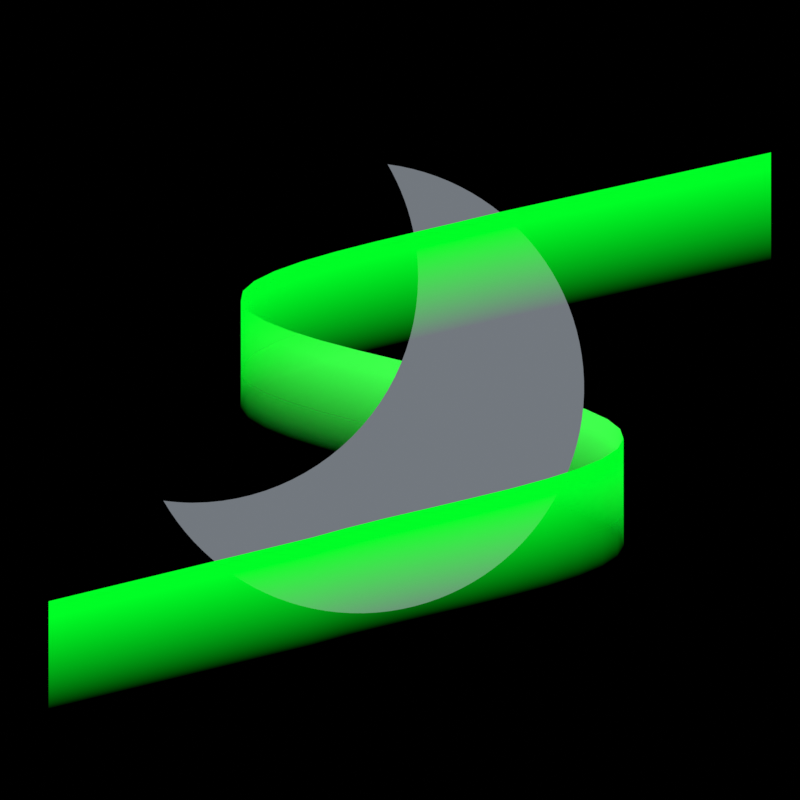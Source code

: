 # Source: aurora-icon.blend  (saved by Blender 4.4.32; exported with 4.5.12 LTS)
import bpy
from mathutils import Matrix  # noqa: F401  (used for matrix-valued properties, if any)

bpy.ops.wm.read_factory_settings(use_empty=True)
scene = bpy.context.scene
scene.name = 'Scene'

# ---- collections
col_collection = bpy.data.collections.new('Collection'); scene.collection.children.link(col_collection)
col_inspiration = bpy.data.collections.new('Inspiration'); scene.collection.children.link(col_inspiration)

# ---- images (referenced by path relative to the original .blend; pixels are not part of the script)
import os
ASSET_DIR = os.environ.get("B2B_ASSET_DIR", "")  # directory of the original .blend (textures are referenced by path, not embedded)
HERE = os.path.dirname(os.path.abspath(__file__))  # packed textures are extracted next to this script under _unpacked/

def load_image(name, relpath, width, height, colorspace="sRGB"):
    """Load a texture the original file referenced (path relative to the .blend, or extracted next to this script)."""
    p = next((c for c in (os.path.join(HERE, relpath), os.path.join(ASSET_DIR, relpath)) if relpath and os.path.exists(c)), "")
    if p:
        img = bpy.data.images.load(p, check_existing=True)
        img.name = name
    else:  # same state as the original file: an image datablock whose file is absent (Cycles renders it pink)
        img = bpy.data.images.new(name, width, height)
        img.source = "FILE"
        img.filepath = "//" + (relpath or name)
    img.colorspace_settings.name = colorspace
    return img
img_clearsky_night_png = load_image('clearsky_night.png', 'clearsky_night.png', 1024, 1024, 'sRGB')

# ---- materials (node trees are filled in below, after node groups)
mat_moon = bpy.data.materials.new('Moon')
mat_clearsky_night = bpy.data.materials.new('clearsky_night')
mat_norhtern_light = bpy.data.materials.new('Norhtern Light')
mat_norhtern_light.surface_render_method = 'BLENDED'
mat_norhtern_light.blend_method = 'BLEND'

# ---- material node trees
mat_moon.use_nodes = True; mat_moon.node_tree.nodes.clear()
_N = mat_moon.node_tree.nodes; _L = mat_moon.node_tree.links
n0 = _N.new('ShaderNodeOutputMaterial'); n0.name = 'Material Output'; n0.location = (300, 300)
n1 = _N.new('ShaderNodeEmission'); n1.name = 'Emission'; n1.location = (10, 300)
n1.inputs[0].default_value = (0.1692, 0.1882, 0.2103, 1.0)
_L.new(n1.outputs[0], n0.inputs[0])
n0.is_active_output = True
mat_clearsky_night.use_nodes = True; mat_clearsky_night.node_tree.nodes.clear()
_N = mat_clearsky_night.node_tree.nodes; _L = mat_clearsky_night.node_tree.links
n0 = _N.new('ShaderNodeOutputMaterial'); n0.name = 'Material Output'; n0.location = (254, 326)
n1 = _N.new('ShaderNodeTexImage'); n1.name = 'Image Texture'; n1.location = (-331, 324)
n1.image = img_clearsky_night_png
n1.extension = 'CLIP'
n2 = _N.new('ShaderNodeEmission'); n2.name = 'Emission'; n2.location = (-18, 306)
_L.new(n1.outputs[0], n2.inputs[0])
_L.new(n2.outputs[0], n0.inputs[0])
n0.is_active_output = True
mat_norhtern_light.use_nodes = True; mat_norhtern_light.node_tree.nodes.clear()
_N = mat_norhtern_light.node_tree.nodes; _L = mat_norhtern_light.node_tree.links
n0 = _N.new('ShaderNodeOutputMaterial'); n0.name = 'Material Output'; n0.location = (320, 300)
n1 = _N.new('ShaderNodeBsdfPrincipled'); n1.name = 'Principled BSDF'; n1.location = (16, 319)
n1.inputs[0].default_value = (0.8005, 0.0, 0.666, 1.0)
n1.inputs[27].default_value = (0.0, 1.0, 0.01995, 1.0)
n1.inputs[28].default_value = 1.0
n2 = _N.new('ShaderNodeTexGradient'); n2.name = 'Gradient Texture'; n2.location = (-344, 223)
n3 = _N.new('ShaderNodeTexCoord'); n3.name = 'Texture Coordinate'; n3.location = (-677, 202)
n4 = _N.new('ShaderNodeSeparateXYZ'); n4.name = 'Separate XYZ'; n4.location = (-512, 159)
n5 = _N.new('ShaderNodeMapRange'); n5.name = 'Map Range'; n5.location = (-164, 235)
n5.clamp = False
n5.inputs[2].default_value = 0.06
_L.new(n1.outputs[0], n0.inputs[0])
_L.new(n3.outputs[2], n4.inputs[0])
_L.new(n2.outputs[1], n5.inputs[0])
_L.new(n4.outputs[0], n2.inputs[0])
_L.new(n5.outputs[0], n1.inputs[4])
n0.is_active_output = True

# ---- world
world_world = bpy.data.worlds.new('World'); scene.world = world_world
world_world.use_nodes = True; world_world.node_tree.nodes.clear()
_N = world_world.node_tree.nodes; _L = world_world.node_tree.links
n0 = _N.new('ShaderNodeOutputWorld'); n0.name = 'World Output'; n0.location = (300, 300)
n1 = _N.new('ShaderNodeBackground'); n1.name = 'Background'; n1.location = (10, 300)
n1.inputs[0].default_value = (0.0, 0.0, 0.0, 1.0)
n1.inputs[1].default_value = 0.0
_L.new(n1.outputs[0], n0.inputs[0])
n0.is_active_output = True
world_world.color = (0.05088, 0.05088, 0.05088)
world_world.sun_shadow_jitter_overblur = 0.0

# ---- cameras
cam_camera = bpy.data.cameras.new('Camera')
cam_camera.type = 'ORTHO'
cam_camera.clip_end = 100.0
cam_camera.ortho_scale = 1.0

# ---- meshes
me_clearsky_night = bpy.data.meshes.new('clearsky_night')
me_clearsky_night.from_pydata([(-0.5, -0.5, 0.0), (0.5, -0.5, 0.0), (-0.5, 0.5, 0.0), (0.5, 0.5, 0.0)], [], [(0, 1, 3, 2)])
_uv = me_clearsky_night.uv_layers.new(name='UVMap')
_uv.uv.foreach_set('vector', [0.0, 0.0, 1.0, 0.0, 1.0, 1.0, 0.0, 1.0])
me_clearsky_night.materials.append(mat_clearsky_night)
me_clearsky_night.update()
me_plane_001 = bpy.data.meshes.new('Plane.001')
me_plane_001.from_pydata([(-0.2799, 1.0, 0.0), (0.2799, 1.0, 0.0), (-0.2284, 0.9754, -0.2203), (0.3314, 0.9754, -0.2203), (-0.1769, 0.9029, -0.4298), (0.3829, 0.9029, -0.4298), (-0.1254, 0.7861, -0.6182), (0.4345, 0.7861, -0.6182), (-0.07385, 0.6306, -0.7761), (0.486, 0.6306, -0.7761), (-0.02233, 0.4441, -0.896), (0.5375, 0.4441, -0.896), (0.02918, 0.2358, -0.9718), (0.589, 0.2358, -0.9718), (0.0807, 0.01587, -0.9999), (0.6405, 0.01587, -0.9999), (0.1322, -0.2048, -0.9788), (0.692, -0.2048, -0.9788), (0.1837, -0.4154, -0.9096), (0.7435, -0.4154, -0.9096), (0.2352, -0.6056, -0.7958), (0.7951, -0.6056, -0.7958), (0.2868, -0.766, -0.6428), (0.8466, -0.766, -0.6428), (0.3383, -0.8888, -0.4582), (0.8981, -0.8888, -0.4582), (0.3898, -0.9679, -0.2511), (0.9496, -0.9679, -0.2511), (0.4413, -0.9995, -0.03173), (1.001, -0.9995, -0.03173), (0.4928, -0.9819, 0.1893), (1.053, -0.9819, 0.1893), (0.5443, -0.9161, 0.4009), (1.104, -0.9161, 0.4009), (0.5959, -0.8053, 0.5929), (1.156, -0.8053, 0.5929), (0.6474, -0.6549, 0.7557), (1.207, -0.6549, 0.7557), (0.6989, -0.4723, 0.8815), (1.259, -0.4723, 0.8815), (0.7504, -0.2665, 0.9638), (1.31, -0.2665, 0.9638), (0.8019, -0.04758, 0.9989), (1.362, -0.04758, 0.9989), (0.8534, 0.1736, 0.9848), (1.413, 0.1736, 0.9848), (0.9049, 0.3863, 0.9224), (1.465, 0.3863, 0.9224), (0.9565, 0.5801, 0.8146), (1.516, 0.5801, 0.8146), (1.008, 0.7453, 0.6668), (1.568, 0.7453, 0.6668), (1.059, 0.8738, 0.4862), (1.619, 0.8738, 0.4862), (1.111, 0.9595, 0.2817), (1.671, 0.9595, 0.2817), (1.163, 0.998, 0.06342), (1.722, 0.998, 0.06342), (1.214, 0.9874, -0.158), (1.774, 0.9874, -0.158), (1.266, 0.9284, -0.3717), (1.825, 0.9284, -0.3717), (1.317, 0.8237, -0.5671), (1.877, 0.8237, -0.5671), (1.369, 0.6785, -0.7346), (1.928, 0.6785, -0.7346), (1.42, 0.5, -0.866), (1.98, 0.5, -0.866), (-0.5902, 0.9508, 1.531), (-0.03041, 0.9508, 1.531), (1.751, -1.026, -1.751), (2.311, -1.026, -1.751)], [], [(1, 0, 2, 3), (3, 2, 4, 5), (5, 4, 6, 7), (7, 6, 8, 9), (9, 8, 10, 11), (11, 10, 12, 13), (13, 12, 14, 15), (15, 14, 16, 17), (17, 16, 18, 19), (19, 18, 20, 21), (21, 20, 22, 23), (23, 22, 24, 25), (25, 24, 26, 27), (27, 26, 28, 29), (29, 28, 30, 31), (31, 30, 32, 33), (33, 32, 34, 35), (35, 34, 36, 37), (37, 36, 38, 39), (39, 38, 40, 41), (41, 40, 42, 43), (43, 42, 44, 45), (45, 44, 46, 47), (47, 46, 48, 49), (49, 48, 50, 51), (51, 50, 52, 53), (53, 52, 54, 55), (55, 54, 56, 57), (57, 56, 58, 59), (59, 58, 60, 61), (61, 60, 62, 63), (63, 62, 64, 65), (65, 64, 66, 67), (0, 1, 69, 68), (67, 66, 70, 71)])
me_plane_001.polygons.foreach_set('use_smooth', [True] * 35)
_uv = me_plane_001.uv_layers.new(name='UVMap')
_uv.uv.foreach_set('vector', [4.094e-08, 0.01659, 0.0714, 2.781e-08, 0.0714, 0.0298, 3.501e-08, 0.04639, 3.501e-08, 0.04639, 0.0714, 0.0298, 0.0714, 0.0596, 3.216e-08, 0.07619, 3.216e-08, 0.07619, 0.0714, 0.0596, 0.0714, 0.0894, 3.549e-08, 0.106, 3.549e-08, 0.106, 0.0714, 0.0894, 0.0714, 0.1192, 3.265e-08, 0.1358, 3.265e-08, 0.1358, 0.0714, 0.1192, 0.0714, 0.149, 3.597e-08, 0.1656, 3.597e-08, 0.1656, 0.0714, 0.149, 0.0714, 0.1788, 3.313e-08, 0.1954, 3.313e-08, 0.1954, 0.0714, 0.1788, 0.0714, 0.2086, 3.491e-08, 0.2252, 3.491e-08, 0.2252, 0.0714, 0.2086, 0.0714, 0.2384, 3.052e-08, 0.255, 3.052e-08, 0.255, 0.0714, 0.2384, 0.0714, 0.2682, 3.231e-08, 0.2848, 3.231e-08, 0.2848, 0.0714, 0.2682, 0.0714, 0.298, 3.409e-08, 0.3146, 3.409e-08, 0.3146, 0.0714, 0.298, 0.0714, 0.3278, 2.044e-08, 0.3444, 2.044e-08, 0.3444, 0.0714, 0.3278, 0.0714, 0.3576, 3.766e-08, 0.3742, 3.766e-08, 0.3742, 0.0714, 0.3576, 0.0714, 0.3874, 2.401e-08, 0.404, 2.401e-08, 0.404, 0.0714, 0.3874, 0.0714, 0.4172, 2.271e-08, 0.4338, 2.271e-08, 0.4338, 0.0714, 0.4172, 0.0714, 0.447, 3.375e-08, 0.4636, 3.375e-08, 0.4636, 0.0714, 0.447, 0.0714, 0.4768, 4.479e-08, 0.4934, 4.479e-08, 0.4934, 0.0714, 0.4768, 0.0714, 0.5066, 3.114e-08, 0.5232, 3.114e-08, 0.5232, 0.0714, 0.5066, 0.0714, 0.5364, 5.149e-09, 0.553, 5.149e-09, 0.553, 0.0714, 0.5364, 0.0714, 0.5662, 4.088e-08, 0.5828, 4.088e-08, 0.5828, 0.0714, 0.5662, 0.0714, 0.596, 3.958e-08, 0.6126, 3.958e-08, 0.6126, 0.0714, 0.596, 0.0714, 0.6258, 3.828e-08, 0.6424, 3.828e-08, 0.6424, 0.0714, 0.6258, 0.0714, 0.6556, 2.463e-08, 0.6722, 2.463e-08, 0.6722, 0.0714, 0.6556, 0.0714, 0.6854, 1.098e-08, 0.702, 1.098e-08, 0.702, 0.0714, 0.6854, 0.0714, 0.7152, 3.437e-08, 0.7318, 3.437e-08, 0.7318, 0.0714, 0.7152, 0.0714, 0.745, 8.377e-09, 0.7616, 8.377e-09, 0.7616, 0.0714, 0.745, 0.0714, 0.7748, 3.177e-08, 0.7914, 3.177e-08, 0.7914, 0.0714, 0.7748, 0.0714, 0.8046, 3.046e-08, 0.8212, 3.046e-08, 0.8212, 0.0714, 0.8046, 0.0714, 0.8344, 4.469e-09, 0.851, 4.469e-09, 0.851, 0.0714, 0.8344, 0.0714, 0.8642, 2.786e-08, 0.8808, 2.786e-08, 0.8808, 0.0714, 0.8642, 0.0714, 0.894, 1.864e-09, 0.9106, 1.864e-09, 0.9106, 0.0714, 0.894, 0.0714, 0.9238, 2.525e-08, 0.9404, 2.525e-08, 0.9404, 0.0714, 0.9238, 0.0714, 0.9536, 2.395e-08, 0.9702, 2.395e-08, 0.9702, 0.0714, 0.9536, 0.0714, 0.9834, 2.265e-08, 1.0, 0.0714, 2.781e-08, 4.094e-08, 0.01659, 4.094e-08, 0.01659, 0.0714, 2.781e-08, 2.265e-08, 1.0, 0.0714, 0.9834, 0.0714, 0.9834, 2.265e-08, 1.0])
me_plane_001.materials.append(mat_norhtern_light)
me_plane_001.update()
me_plane_003 = bpy.data.meshes.new('Plane.003')
me_plane_003.from_pydata([(-0.2799, 1.0, 0.0), (0.2799, 1.0, 0.0), (-0.2284, 0.9754, -0.2203), (0.3314, 0.9754, -0.2203), (-0.1769, 0.9029, -0.4298), (0.3829, 0.9029, -0.4298), (-0.1254, 0.7861, -0.6182), (0.4345, 0.7861, -0.6182), (-0.07385, 0.6306, -0.7761), (0.486, 0.6306, -0.7761), (-0.02233, 0.4441, -0.896), (0.5375, 0.4441, -0.896), (0.02918, 0.2358, -0.9718), (0.589, 0.2358, -0.9718), (0.0807, 0.01587, -0.9999), (0.6405, 0.01587, -0.9999), (0.1322, -0.2048, -0.9788), (0.692, -0.2048, -0.9788), (0.1837, -0.4154, -0.9096), (0.7435, -0.4154, -0.9096), (0.2352, -0.6056, -0.7958), (0.7951, -0.6056, -0.7958), (0.2868, -0.766, -0.6428), (0.8466, -0.766, -0.6428), (0.3383, -0.8888, -0.4582), (0.8981, -0.8888, -0.4582), (0.3898, -0.9679, -0.2511), (0.9496, -0.9679, -0.2511), (0.4413, -0.9995, -0.03173), (1.001, -0.9995, -0.03173), (0.4928, -0.9819, 0.1893), (1.053, -0.9819, 0.1893), (0.5443, -0.9161, 0.4009), (1.104, -0.9161, 0.4009), (0.5959, -0.8053, 0.5929), (1.156, -0.8053, 0.5929), (0.6474, -0.6549, 0.7557), (1.207, -0.6549, 0.7557), (0.6989, -0.4723, 0.8815), (1.259, -0.4723, 0.8815), (0.7504, -0.2665, 0.9638), (1.31, -0.2665, 0.9638), (0.8019, -0.04758, 0.9989), (1.362, -0.04758, 0.9989), (0.8534, 0.1736, 0.9848), (1.413, 0.1736, 0.9848), (0.9049, 0.3863, 0.9224), (1.465, 0.3863, 0.9224), (0.9565, 0.5801, 0.8146), (1.516, 0.5801, 0.8146), (1.008, 0.7453, 0.6668), (1.568, 0.7453, 0.6668), (1.059, 0.8738, 0.4862), (1.619, 0.8738, 0.4862), (1.111, 0.9595, 0.2817), (1.671, 0.9595, 0.2817), (1.163, 0.998, 0.06342), (1.722, 0.998, 0.06342), (1.214, 0.9874, -0.158), (1.774, 0.9874, -0.158), (1.266, 0.9284, -0.3717), (1.825, 0.9284, -0.3717), (1.317, 0.8237, -0.5671), (1.877, 0.8237, -0.5671), (1.369, 0.6785, -0.7346), (1.928, 0.6785, -0.7346), (1.42, 0.5, -0.866), (1.98, 0.5, -0.866), (-0.5902, 0.9508, 1.531), (-0.03041, 0.9508, 1.531), (1.751, -1.026, -1.751), (2.311, -1.026, -1.751)], [], [(1, 0, 2, 3), (3, 2, 4, 5), (5, 4, 6, 7), (7, 6, 8, 9), (9, 8, 10, 11), (11, 10, 12, 13), (13, 12, 14, 15), (15, 14, 16, 17), (17, 16, 18, 19), (19, 18, 20, 21), (21, 20, 22, 23), (23, 22, 24, 25), (25, 24, 26, 27), (27, 26, 28, 29), (29, 28, 30, 31), (31, 30, 32, 33), (33, 32, 34, 35), (35, 34, 36, 37), (37, 36, 38, 39), (39, 38, 40, 41), (41, 40, 42, 43), (43, 42, 44, 45), (45, 44, 46, 47), (47, 46, 48, 49), (49, 48, 50, 51), (51, 50, 52, 53), (53, 52, 54, 55), (55, 54, 56, 57), (57, 56, 58, 59), (59, 58, 60, 61), (61, 60, 62, 63), (63, 62, 64, 65), (65, 64, 66, 67), (0, 1, 69, 68), (67, 66, 70, 71)])
me_plane_003.polygons.foreach_set('use_smooth', [True] * 35)
_uv = me_plane_003.uv_layers.new(name='UVMap')
_uv.uv.foreach_set('vector', [4.094e-08, 0.01659, 0.0714, 2.781e-08, 0.0714, 0.0298, 3.501e-08, 0.04639, 3.501e-08, 0.04639, 0.0714, 0.0298, 0.0714, 0.0596, 3.216e-08, 0.07619, 3.216e-08, 0.07619, 0.0714, 0.0596, 0.0714, 0.0894, 3.549e-08, 0.106, 3.549e-08, 0.106, 0.0714, 0.0894, 0.0714, 0.1192, 3.265e-08, 0.1358, 3.265e-08, 0.1358, 0.0714, 0.1192, 0.0714, 0.149, 3.597e-08, 0.1656, 3.597e-08, 0.1656, 0.0714, 0.149, 0.0714, 0.1788, 3.313e-08, 0.1954, 3.313e-08, 0.1954, 0.0714, 0.1788, 0.0714, 0.2086, 3.491e-08, 0.2252, 3.491e-08, 0.2252, 0.0714, 0.2086, 0.0714, 0.2384, 3.052e-08, 0.255, 3.052e-08, 0.255, 0.0714, 0.2384, 0.0714, 0.2682, 3.231e-08, 0.2848, 3.231e-08, 0.2848, 0.0714, 0.2682, 0.0714, 0.298, 3.409e-08, 0.3146, 3.409e-08, 0.3146, 0.0714, 0.298, 0.0714, 0.3278, 2.044e-08, 0.3444, 2.044e-08, 0.3444, 0.0714, 0.3278, 0.0714, 0.3576, 3.766e-08, 0.3742, 3.766e-08, 0.3742, 0.0714, 0.3576, 0.0714, 0.3874, 2.401e-08, 0.404, 2.401e-08, 0.404, 0.0714, 0.3874, 0.0714, 0.4172, 2.271e-08, 0.4338, 2.271e-08, 0.4338, 0.0714, 0.4172, 0.0714, 0.447, 3.375e-08, 0.4636, 3.375e-08, 0.4636, 0.0714, 0.447, 0.0714, 0.4768, 4.479e-08, 0.4934, 4.479e-08, 0.4934, 0.0714, 0.4768, 0.0714, 0.5066, 3.114e-08, 0.5232, 3.114e-08, 0.5232, 0.0714, 0.5066, 0.0714, 0.5364, 5.149e-09, 0.553, 5.149e-09, 0.553, 0.0714, 0.5364, 0.0714, 0.5662, 4.088e-08, 0.5828, 4.088e-08, 0.5828, 0.0714, 0.5662, 0.0714, 0.596, 3.958e-08, 0.6126, 3.958e-08, 0.6126, 0.0714, 0.596, 0.0714, 0.6258, 3.828e-08, 0.6424, 3.828e-08, 0.6424, 0.0714, 0.6258, 0.0714, 0.6556, 2.463e-08, 0.6722, 2.463e-08, 0.6722, 0.0714, 0.6556, 0.0714, 0.6854, 1.098e-08, 0.702, 1.098e-08, 0.702, 0.0714, 0.6854, 0.0714, 0.7152, 3.437e-08, 0.7318, 3.437e-08, 0.7318, 0.0714, 0.7152, 0.0714, 0.745, 8.377e-09, 0.7616, 8.377e-09, 0.7616, 0.0714, 0.745, 0.0714, 0.7748, 3.177e-08, 0.7914, 3.177e-08, 0.7914, 0.0714, 0.7748, 0.0714, 0.8046, 3.046e-08, 0.8212, 3.046e-08, 0.8212, 0.0714, 0.8046, 0.0714, 0.8344, 4.469e-09, 0.851, 4.469e-09, 0.851, 0.0714, 0.8344, 0.0714, 0.8642, 2.786e-08, 0.8808, 2.786e-08, 0.8808, 0.0714, 0.8642, 0.0714, 0.894, 1.864e-09, 0.9106, 1.864e-09, 0.9106, 0.0714, 0.894, 0.0714, 0.9238, 2.525e-08, 0.9404, 2.525e-08, 0.9404, 0.0714, 0.9238, 0.0714, 0.9536, 2.395e-08, 0.9702, 2.395e-08, 0.9702, 0.0714, 0.9536, 0.0714, 0.9834, 2.265e-08, 1.0, 0.0714, 2.781e-08, 4.094e-08, 0.01659, 4.094e-08, 0.01659, 0.0714, 2.781e-08, 2.265e-08, 1.0, 0.0714, 0.9834, 0.0714, 0.9834, 2.265e-08, 1.0])
me_plane_003.materials.append(mat_norhtern_light)
me_plane_003.update()

# ---- curves / text
cu_curve = bpy.data.curves.new('Curve', 'CURVE')
cu_curve.dimensions = '2D'
_sp = cu_curve.splines.new('BEZIER'); _sp.bezier_points.add(9)
_sp.bezier_points.foreach_set('co', [-0.0001575, 0.00926, 0.0, 0.0009348, 0.005219, 0.0, -0.00143, -0.0004893, 0.0, -0.00714, -0.002854, 0.0, -0.008181, -0.002778, 0.0, -0.004114, -0.006261, 0.0, 0.001238, -0.006432, 0.0, 0.005519, -0.003214, 0.0, 0.006842, 0.001974, 0.0, 0.004624, 0.006848, 0.0])
_sp.bezier_points.foreach_set('handle_left', [0.001664, 0.009023, 0.0, 0.0009346, 0.006639, 0.0, 8.405e-05, 0.001025, 0.0, -0.004998, -0.002854, 0.0, -0.007836, -0.002825, 0.0, -0.005827, -0.005597, 0.0, -0.0005132, -0.006986, 0.0, 0.0045, -0.004743, 0.0, 0.007005, 0.0001447, 0.0, 0.005897, 0.005523, 0.0])
_sp.bezier_points.foreach_set('handle_right', [0.0005577, 0.008033, 0.0, 0.0009348, 0.003078, 0.0, -0.002944, -0.002003, 0.0, -0.007488, -0.002851, 0.0, -0.007262, -0.004368, 0.0, -0.002401, -0.006926, 0.0, 0.00299, -0.005878, 0.0, 0.006538, -0.001686, 0.0, 0.006679, 0.003804, 0.0, 0.003351, 0.008173, 0.0])
_sp.use_cyclic_u = True
cu_curve.materials.append(mat_moon)
cu_curve.fill_mode = 'BOTH'

# ---- objects
ob_camera = bpy.data.objects.new('Camera', cam_camera)
ob_moon = bpy.data.objects.new('Moon', cu_curve)
ob_moon_png = bpy.data.objects.new('Moon PNG', me_clearsky_night)
ob_aurora_borealis__high = bpy.data.objects.new('Aurora Borealis, high', me_plane_001)
ob_aurora_borealis__low = bpy.data.objects.new('Aurora Borealis, low', me_plane_003)

# ---- transforms, parenting, visibility, modifiers, constraints
ob_camera.location = (1.413, -4.818, 0.4726)
ob_camera.rotation_euler = (1.571, -0.0, 0.0)
ob_camera.scale = (1.0, 1.0, 1.0)
ob_camera.lock_rotations_4d = False
ob_camera.empty_display_type = 'ARROWS'
ob_camera.color = (0.0, 0.0, 0.0, 0.0)
ob_camera.display_type = 'WIRE'
ob_camera.lineart.crease_threshold = 0.0
ob_moon.location = (1.403, -1.559e-08, 0.4448)
ob_moon.rotation_euler = (1.571, -0.0, 0.0)
ob_moon.scale = (34.93, 34.93, 34.93)
ob_moon.display.show_shadows = False
ob_moon_png.location = (1.414, 0.2221, 0.4713)
ob_moon_png.rotation_euler = (1.571, -0.0, 0.0)
ob_moon_png.hide_render = True
ob_moon_png.display.show_shadows = False
ob_aurora_borealis__high.location = (1.453, -8.757e-08, 0.7398)
ob_aurora_borealis__high.rotation_euler = (0.3649, 4.712, 0.0)
ob_aurora_borealis__high.scale = (-0.2395, -0.2395, -0.2395)
ob_aurora_borealis__high.hide_render = True
_m = ob_aurora_borealis__high.modifiers.new('Array', 'ARRAY')
_m.use_constant_offset = True
_m.constant_offset_displace = (0.74, 0.0, 0.0)
_m.use_relative_offset = False
ob_aurora_borealis__low.location = (1.453, -8.757e-08, 0.6416)
ob_aurora_borealis__low.rotation_euler = (0.3649, 4.712, 0.0)
ob_aurora_borealis__low.scale = (-0.2395, -0.2395, -0.2395)

# ---- collection membership
col_collection.objects.link(ob_camera)
col_inspiration.objects.link(ob_moon)
col_inspiration.objects.link(ob_moon_png)
col_inspiration.objects.link(ob_aurora_borealis__high)
col_inspiration.objects.link(ob_aurora_borealis__low)

# ---- scene / render settings (as saved in the file)
scene.camera = ob_camera
scene.frame_start = 1; scene.frame_end = 250; scene.frame_set(1)
scene.render.engine = 'BLENDER_EEVEE_NEXT'
scene.render.resolution_x = 200
scene.render.resolution_y = 200
scene.render.film_transparent = True
scene.cycles.adaptive_threshold = 0.1
scene.cycles.film_transparent_glass = True
scene.view_settings.view_transform = 'Standard'
bpy.context.view_layer.update()
